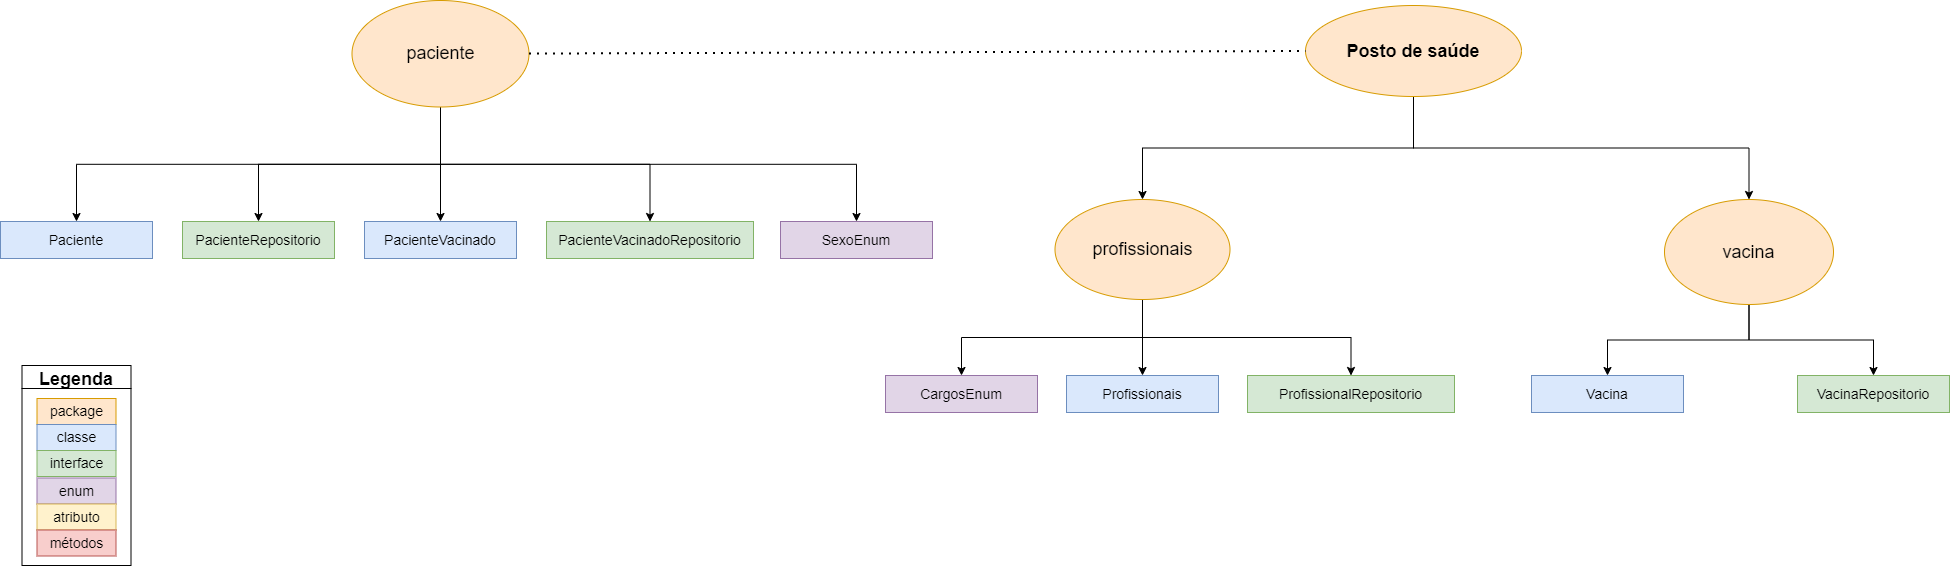

The diagram above was exported from draw.io. Its source (the exported page's mxGraphModel, read from the mxfile embedded in the PNG):
<mxGraphModel dx="2068" dy="1242" grid="0" gridSize="10" guides="1" tooltips="1" connect="1" arrows="1" fold="1" page="0" pageScale="1" pageWidth="827" pageHeight="1169" math="0" shadow="0">
  <root>
    <mxCell id="0" />
    <mxCell id="1" parent="0" />
    <mxCell id="bYlpeYofPq0gA4-ZPO-e-6" style="edgeStyle=orthogonalEdgeStyle;rounded=0;orthogonalLoop=1;jettySize=auto;html=1;exitX=0.5;exitY=1;exitDx=0;exitDy=0;entryX=0.5;entryY=0;entryDx=0;entryDy=0;fontSize=18;" parent="1" source="8vOPM8464wKptayY4-FI-1" target="LdT34aVjOu9mWEnwfAeW-1" edge="1">
      <mxGeometry relative="1" as="geometry" />
    </mxCell>
    <mxCell id="NMnLejKxOx_42944asAQ-22" style="edgeStyle=orthogonalEdgeStyle;rounded=0;orthogonalLoop=1;jettySize=auto;html=1;exitX=0.5;exitY=1;exitDx=0;exitDy=0;entryX=0.5;entryY=0;entryDx=0;entryDy=0;fontSize=18;" parent="1" source="8vOPM8464wKptayY4-FI-1" target="8vOPM8464wKptayY4-FI-4" edge="1">
      <mxGeometry relative="1" as="geometry" />
    </mxCell>
    <mxCell id="8vOPM8464wKptayY4-FI-1" value="&lt;font style=&quot;font-size: 18px&quot;&gt;&lt;b&gt;Posto de saúde&lt;/b&gt;&lt;/font&gt;" style="ellipse;whiteSpace=wrap;html=1;hachureGap=4;fillColor=#ffe6cc;strokeColor=#d79b00;" parent="1" vertex="1">
      <mxGeometry x="270" y="-683" width="216" height="91" as="geometry" />
    </mxCell>
    <mxCell id="NMnLejKxOx_42944asAQ-25" style="edgeStyle=orthogonalEdgeStyle;rounded=0;orthogonalLoop=1;jettySize=auto;html=1;exitX=0.5;exitY=1;exitDx=0;exitDy=0;entryX=0.5;entryY=0;entryDx=0;entryDy=0;fontSize=18;" parent="1" source="8vOPM8464wKptayY4-FI-4" target="NMnLejKxOx_42944asAQ-23" edge="1">
      <mxGeometry relative="1" as="geometry" />
    </mxCell>
    <mxCell id="NMnLejKxOx_42944asAQ-26" style="edgeStyle=orthogonalEdgeStyle;rounded=0;orthogonalLoop=1;jettySize=auto;html=1;exitX=0.5;exitY=1;exitDx=0;exitDy=0;fontSize=18;" parent="1" source="8vOPM8464wKptayY4-FI-4" target="NMnLejKxOx_42944asAQ-24" edge="1">
      <mxGeometry relative="1" as="geometry" />
    </mxCell>
    <mxCell id="8vOPM8464wKptayY4-FI-4" value="&lt;font style=&quot;font-size: 18px&quot;&gt;vacina&lt;/font&gt;" style="ellipse;whiteSpace=wrap;html=1;hachureGap=4;fillColor=#ffe6cc;strokeColor=#d79b00;" parent="1" vertex="1">
      <mxGeometry x="629" y="-489" width="169" height="105" as="geometry" />
    </mxCell>
    <mxCell id="gfOnfJFMzik1tlyOpEeD-9" style="edgeStyle=orthogonalEdgeStyle;rounded=0;orthogonalLoop=1;jettySize=auto;html=1;exitX=0.5;exitY=1;exitDx=0;exitDy=0;entryX=0.5;entryY=0;entryDx=0;entryDy=0;fontSize=18;" parent="1" source="8vOPM8464wKptayY4-FI-5" target="8vOPM8464wKptayY4-FI-13" edge="1">
      <mxGeometry relative="1" as="geometry" />
    </mxCell>
    <mxCell id="NMnLejKxOx_42944asAQ-7" style="edgeStyle=orthogonalEdgeStyle;rounded=0;orthogonalLoop=1;jettySize=auto;html=1;exitX=0.5;exitY=1;exitDx=0;exitDy=0;entryX=0.5;entryY=0;entryDx=0;entryDy=0;fontSize=18;" parent="1" source="8vOPM8464wKptayY4-FI-5" target="NMnLejKxOx_42944asAQ-5" edge="1">
      <mxGeometry relative="1" as="geometry" />
    </mxCell>
    <mxCell id="NMnLejKxOx_42944asAQ-10" style="edgeStyle=orthogonalEdgeStyle;rounded=0;orthogonalLoop=1;jettySize=auto;html=1;exitX=0.5;exitY=1;exitDx=0;exitDy=0;entryX=0.5;entryY=0;entryDx=0;entryDy=0;fontSize=18;" parent="1" source="8vOPM8464wKptayY4-FI-5" target="NMnLejKxOx_42944asAQ-8" edge="1">
      <mxGeometry relative="1" as="geometry" />
    </mxCell>
    <mxCell id="NMnLejKxOx_42944asAQ-11" style="edgeStyle=orthogonalEdgeStyle;rounded=0;orthogonalLoop=1;jettySize=auto;html=1;exitX=0.5;exitY=1;exitDx=0;exitDy=0;fontSize=18;" parent="1" source="8vOPM8464wKptayY4-FI-5" target="NMnLejKxOx_42944asAQ-9" edge="1">
      <mxGeometry relative="1" as="geometry" />
    </mxCell>
    <mxCell id="NMnLejKxOx_42944asAQ-13" style="edgeStyle=orthogonalEdgeStyle;rounded=0;orthogonalLoop=1;jettySize=auto;html=1;exitX=0.5;exitY=1;exitDx=0;exitDy=0;entryX=0.5;entryY=0;entryDx=0;entryDy=0;fontSize=18;" parent="1" source="8vOPM8464wKptayY4-FI-5" target="NMnLejKxOx_42944asAQ-12" edge="1">
      <mxGeometry relative="1" as="geometry" />
    </mxCell>
    <mxCell id="8vOPM8464wKptayY4-FI-5" value="&lt;font style=&quot;font-size: 18px&quot;&gt;paciente&lt;/font&gt;" style="ellipse;whiteSpace=wrap;html=1;hachureGap=4;fillColor=#ffe6cc;strokeColor=#d79b00;" parent="1" vertex="1">
      <mxGeometry x="-683.5" y="-688" width="177" height="106.5" as="geometry" />
    </mxCell>
    <mxCell id="8vOPM8464wKptayY4-FI-13" value="&lt;font style=&quot;font-size: 14px&quot;&gt;Paciente&lt;/font&gt;" style="rounded=0;whiteSpace=wrap;html=1;hachureGap=4;fillColor=#dae8fc;strokeColor=#6c8ebf;" parent="1" vertex="1">
      <mxGeometry x="-1035" y="-467" width="152" height="37" as="geometry" />
    </mxCell>
    <mxCell id="NMnLejKxOx_42944asAQ-17" style="edgeStyle=orthogonalEdgeStyle;rounded=0;orthogonalLoop=1;jettySize=auto;html=1;exitX=0.5;exitY=1;exitDx=0;exitDy=0;fontSize=18;" parent="1" source="LdT34aVjOu9mWEnwfAeW-1" target="NMnLejKxOx_42944asAQ-14" edge="1">
      <mxGeometry relative="1" as="geometry" />
    </mxCell>
    <mxCell id="NMnLejKxOx_42944asAQ-19" style="edgeStyle=orthogonalEdgeStyle;rounded=0;orthogonalLoop=1;jettySize=auto;html=1;exitX=0.5;exitY=1;exitDx=0;exitDy=0;entryX=0.5;entryY=0;entryDx=0;entryDy=0;fontSize=18;" parent="1" source="LdT34aVjOu9mWEnwfAeW-1" target="NMnLejKxOx_42944asAQ-15" edge="1">
      <mxGeometry relative="1" as="geometry" />
    </mxCell>
    <mxCell id="NMnLejKxOx_42944asAQ-20" style="edgeStyle=orthogonalEdgeStyle;rounded=0;orthogonalLoop=1;jettySize=auto;html=1;exitX=0.5;exitY=1;exitDx=0;exitDy=0;fontSize=18;" parent="1" source="LdT34aVjOu9mWEnwfAeW-1" target="NMnLejKxOx_42944asAQ-16" edge="1">
      <mxGeometry relative="1" as="geometry" />
    </mxCell>
    <mxCell id="LdT34aVjOu9mWEnwfAeW-1" value="&lt;font style=&quot;font-size: 18px&quot;&gt;profissionais&lt;/font&gt;" style="ellipse;whiteSpace=wrap;html=1;hachureGap=4;fillColor=#ffe6cc;strokeColor=#d79b00;" parent="1" vertex="1">
      <mxGeometry x="19.5" y="-489" width="175" height="100" as="geometry" />
    </mxCell>
    <mxCell id="bYlpeYofPq0gA4-ZPO-e-12" value="" style="endArrow=none;dashed=1;html=1;dashPattern=1 3;strokeWidth=2;rounded=0;fontSize=14;entryX=0;entryY=0.5;entryDx=0;entryDy=0;" parent="1" source="8vOPM8464wKptayY4-FI-5" target="8vOPM8464wKptayY4-FI-1" edge="1">
      <mxGeometry width="50" height="50" relative="1" as="geometry">
        <mxPoint x="-114" y="-518.5" as="sourcePoint" />
        <mxPoint x="-64" y="-568.5" as="targetPoint" />
      </mxGeometry>
    </mxCell>
    <mxCell id="NMnLejKxOx_42944asAQ-5" value="&lt;font style=&quot;font-size: 14px&quot;&gt;PacienteRepositorio&lt;/font&gt;" style="rounded=0;whiteSpace=wrap;html=1;hachureGap=4;fillColor=#d5e8d4;strokeColor=#82b366;" parent="1" vertex="1">
      <mxGeometry x="-853" y="-467" width="152" height="37" as="geometry" />
    </mxCell>
    <mxCell id="NMnLejKxOx_42944asAQ-8" value="&lt;font style=&quot;font-size: 14px&quot;&gt;PacienteVacinado&lt;/font&gt;" style="rounded=0;whiteSpace=wrap;html=1;hachureGap=4;fillColor=#dae8fc;strokeColor=#6c8ebf;" parent="1" vertex="1">
      <mxGeometry x="-671" y="-467" width="152" height="37" as="geometry" />
    </mxCell>
    <mxCell id="NMnLejKxOx_42944asAQ-9" value="&lt;span style=&quot;font-size: 14px&quot;&gt;PacienteVacinadoRepositorio&lt;/span&gt;" style="rounded=0;whiteSpace=wrap;html=1;hachureGap=4;fillColor=#d5e8d4;strokeColor=#82b366;" parent="1" vertex="1">
      <mxGeometry x="-489" y="-467" width="207" height="37" as="geometry" />
    </mxCell>
    <mxCell id="NMnLejKxOx_42944asAQ-12" value="&lt;font style=&quot;font-size: 14px&quot;&gt;SexoEnum&lt;/font&gt;" style="rounded=0;whiteSpace=wrap;html=1;hachureGap=4;fillColor=#e1d5e7;strokeColor=#9673a6;" parent="1" vertex="1">
      <mxGeometry x="-255" y="-467" width="152" height="37" as="geometry" />
    </mxCell>
    <mxCell id="NMnLejKxOx_42944asAQ-14" value="&lt;font style=&quot;font-size: 14px&quot;&gt;CargosEnum&lt;/font&gt;" style="rounded=0;whiteSpace=wrap;html=1;hachureGap=4;fillColor=#e1d5e7;strokeColor=#9673a6;" parent="1" vertex="1">
      <mxGeometry x="-150" y="-313" width="152" height="37" as="geometry" />
    </mxCell>
    <mxCell id="NMnLejKxOx_42944asAQ-15" value="&lt;font style=&quot;font-size: 14px&quot;&gt;Profissionais&lt;/font&gt;" style="rounded=0;whiteSpace=wrap;html=1;hachureGap=4;fillColor=#dae8fc;strokeColor=#6c8ebf;" parent="1" vertex="1">
      <mxGeometry x="31" y="-313" width="152" height="37" as="geometry" />
    </mxCell>
    <mxCell id="NMnLejKxOx_42944asAQ-16" value="&lt;span style=&quot;font-size: 14px&quot;&gt;ProfissionalRepositorio&lt;/span&gt;" style="rounded=0;whiteSpace=wrap;html=1;hachureGap=4;fillColor=#d5e8d4;strokeColor=#82b366;" parent="1" vertex="1">
      <mxGeometry x="212" y="-313" width="207" height="37" as="geometry" />
    </mxCell>
    <mxCell id="NMnLejKxOx_42944asAQ-23" value="&lt;font style=&quot;font-size: 14px&quot;&gt;Vacina&lt;/font&gt;" style="rounded=0;whiteSpace=wrap;html=1;hachureGap=4;fillColor=#dae8fc;strokeColor=#6c8ebf;" parent="1" vertex="1">
      <mxGeometry x="496" y="-313" width="152" height="37" as="geometry" />
    </mxCell>
    <mxCell id="NMnLejKxOx_42944asAQ-24" value="&lt;font style=&quot;font-size: 14px&quot;&gt;VacinaRepositorio&lt;/font&gt;" style="rounded=0;whiteSpace=wrap;html=1;hachureGap=4;fillColor=#d5e8d4;strokeColor=#82b366;" parent="1" vertex="1">
      <mxGeometry x="762" y="-313" width="152" height="37" as="geometry" />
    </mxCell>
    <mxCell id="NMnLejKxOx_42944asAQ-32" value="Legenda" style="swimlane;fontSize=18;" parent="1" vertex="1">
      <mxGeometry x="-1013.5" y="-323" width="109" height="200" as="geometry" />
    </mxCell>
    <mxCell id="bYlpeYofPq0gA4-ZPO-e-14" value="package" style="rounded=0;whiteSpace=wrap;html=1;fontSize=14;fillColor=#ffe6cc;strokeColor=#d79b00;" parent="NMnLejKxOx_42944asAQ-32" vertex="1">
      <mxGeometry x="15" y="33" width="79" height="26" as="geometry" />
    </mxCell>
    <mxCell id="bYlpeYofPq0gA4-ZPO-e-15" value="classe" style="rounded=0;whiteSpace=wrap;html=1;fontSize=14;fillColor=#dae8fc;strokeColor=#6c8ebf;" parent="NMnLejKxOx_42944asAQ-32" vertex="1">
      <mxGeometry x="15" y="59" width="79" height="26" as="geometry" />
    </mxCell>
    <mxCell id="bYlpeYofPq0gA4-ZPO-e-16" value="enum" style="rounded=0;whiteSpace=wrap;html=1;fontSize=14;fillColor=#e1d5e7;strokeColor=#9673a6;" parent="NMnLejKxOx_42944asAQ-32" vertex="1">
      <mxGeometry x="15" y="112.5" width="79" height="26" as="geometry" />
    </mxCell>
    <mxCell id="bYlpeYofPq0gA4-ZPO-e-19" value="atributo" style="rounded=0;whiteSpace=wrap;html=1;fontSize=14;fillColor=#fff2cc;strokeColor=#d6b656;" parent="NMnLejKxOx_42944asAQ-32" vertex="1">
      <mxGeometry x="15" y="138.5" width="79" height="26" as="geometry" />
    </mxCell>
    <mxCell id="OflYBnghVFltci7clGpT-1" value="métodos" style="rounded=0;whiteSpace=wrap;html=1;fontSize=14;fillColor=#f8cecc;strokeColor=#b85450;" parent="NMnLejKxOx_42944asAQ-32" vertex="1">
      <mxGeometry x="15" y="164.5" width="79" height="26" as="geometry" />
    </mxCell>
    <mxCell id="NMnLejKxOx_42944asAQ-1" value="interface" style="rounded=0;whiteSpace=wrap;html=1;fontSize=14;fillColor=#d5e8d4;strokeColor=#82b366;" parent="NMnLejKxOx_42944asAQ-32" vertex="1">
      <mxGeometry x="15" y="85" width="79" height="26" as="geometry" />
    </mxCell>
  </root>
</mxGraphModel>